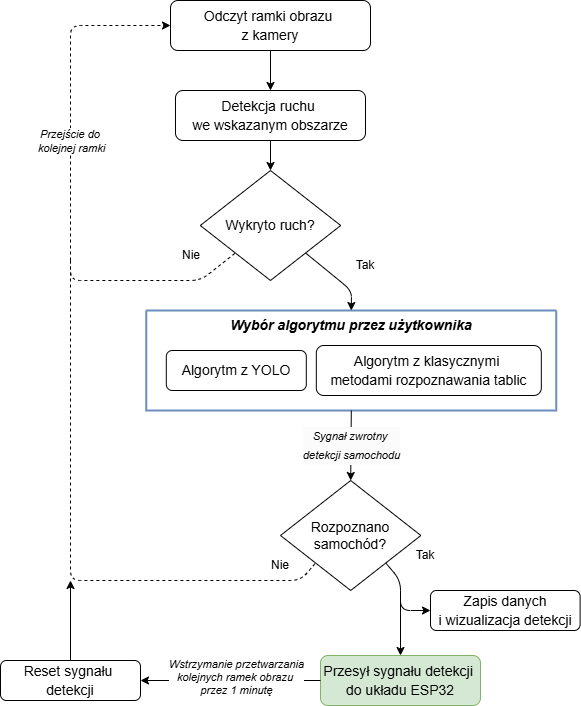

The diagram above was exported from draw.io. Its source (the exported page's mxGraphModel, read from the mxfile embedded in the PNG):
<mxGraphModel dx="1434" dy="746" grid="1" gridSize="10" guides="1" tooltips="1" connect="1" arrows="1" fold="1" page="1" pageScale="1" pageWidth="827" pageHeight="1169" math="0" shadow="0">
  <root>
    <mxCell id="0" />
    <mxCell id="1" parent="0" />
    <mxCell id="hBE5dOoEvn31kRc1G9s9-1" value="" style="edgeStyle=orthogonalEdgeStyle;rounded=0;orthogonalLoop=1;jettySize=auto;html=1;entryX=0.5;entryY=0;entryDx=0;entryDy=0;" edge="1" parent="1" source="hBE5dOoEvn31kRc1G9s9-2" target="hBE5dOoEvn31kRc1G9s9-42">
      <mxGeometry relative="1" as="geometry">
        <mxPoint x="430" y="200" as="targetPoint" />
      </mxGeometry>
    </mxCell>
    <mxCell id="hBE5dOoEvn31kRc1G9s9-2" value="&lt;div style=&quot;font-size: 14px; line-height: 19px; white-space: pre;&quot;&gt;Detekcja ruchu &lt;/div&gt;&lt;div style=&quot;font-size: 14px; line-height: 19px; white-space: pre;&quot;&gt;we wskazanym obszarze&lt;/div&gt;" style="rounded=1;whiteSpace=wrap;html=1;container=0;" vertex="1" parent="1">
      <mxGeometry x="334.99" y="110" width="190" height="50" as="geometry" />
    </mxCell>
    <mxCell id="hBE5dOoEvn31kRc1G9s9-4" style="edgeStyle=orthogonalEdgeStyle;rounded=0;orthogonalLoop=1;jettySize=auto;html=1;exitX=0.5;exitY=1;exitDx=0;exitDy=0;" edge="1" parent="1">
      <mxGeometry relative="1" as="geometry">
        <mxPoint x="290" y="370" as="sourcePoint" />
        <mxPoint x="290" y="370" as="targetPoint" />
      </mxGeometry>
    </mxCell>
    <mxCell id="hBE5dOoEvn31kRc1G9s9-5" value="&lt;div style=&quot;font-size: 14px; line-height: 19px; white-space: pre;&quot;&gt;&lt;span style=&quot;background-color: rgb(213, 232, 212);&quot;&gt;Przesył sygnału detekcji &lt;/span&gt;&lt;/div&gt;&lt;div style=&quot;font-size: 14px; line-height: 19px; white-space: pre;&quot;&gt;&lt;span style=&quot;background-color: rgb(213, 232, 212);&quot;&gt;do układu ESP32&lt;/span&gt;&lt;/div&gt;" style="rounded=1;whiteSpace=wrap;html=1;fillColor=#d5e8d4;strokeColor=#82b366;" vertex="1" parent="1">
      <mxGeometry x="480" y="675" width="160" height="50" as="geometry" />
    </mxCell>
    <mxCell id="hBE5dOoEvn31kRc1G9s9-6" value="Tak" style="text;html=1;align=center;verticalAlign=middle;whiteSpace=wrap;rounded=0;" vertex="1" parent="1">
      <mxGeometry x="495" y="270" width="60" height="30" as="geometry" />
    </mxCell>
    <mxCell id="hBE5dOoEvn31kRc1G9s9-8" value="" style="edgeStyle=orthogonalEdgeStyle;rounded=0;orthogonalLoop=1;jettySize=auto;html=1;" edge="1" parent="1" source="hBE5dOoEvn31kRc1G9s9-9" target="hBE5dOoEvn31kRc1G9s9-2">
      <mxGeometry relative="1" as="geometry" />
    </mxCell>
    <mxCell id="hBE5dOoEvn31kRc1G9s9-9" value="&lt;div style=&quot;font-size: 14px; line-height: 19px; white-space: pre;&quot;&gt;Odczyt ramki obrazu &lt;/div&gt;&lt;div style=&quot;font-size: 14px; line-height: 19px; white-space: pre;&quot;&gt;z kamery&lt;/div&gt;" style="rounded=1;whiteSpace=wrap;html=1;container=0;" vertex="1" parent="1">
      <mxGeometry x="330" y="20" width="199.99" height="50" as="geometry" />
    </mxCell>
    <mxCell id="hBE5dOoEvn31kRc1G9s9-42" value="&lt;span style=&quot;font-size: 14px;&quot;&gt;Wykryto ruch?&lt;/span&gt;" style="rhombus;whiteSpace=wrap;html=1;" vertex="1" parent="1">
      <mxGeometry x="359.8" y="190" width="140.39" height="110" as="geometry" />
    </mxCell>
    <mxCell id="hBE5dOoEvn31kRc1G9s9-44" value="" style="swimlane;startSize=0;strokeWidth=2;fillColor=#dae8fc;strokeColor=#6c8ebf;" vertex="1" parent="1">
      <mxGeometry x="305.81" y="330" width="410" height="100" as="geometry" />
    </mxCell>
    <mxCell id="hBE5dOoEvn31kRc1G9s9-45" value="&lt;i&gt;&lt;b&gt;&lt;font style=&quot;font-size: 14px;&quot;&gt;Wybór algorytmu przez użytkownika&lt;/font&gt;&lt;/b&gt;&lt;/i&gt;" style="text;html=1;align=center;verticalAlign=middle;whiteSpace=wrap;rounded=0;" vertex="1" parent="hBE5dOoEvn31kRc1G9s9-44">
      <mxGeometry width="410" height="30" as="geometry" />
    </mxCell>
    <mxCell id="hBE5dOoEvn31kRc1G9s9-38" value="&lt;div style=&quot;font-size: 14px; line-height: 19px; white-space: pre;&quot;&gt;Algorytm z YOLO&lt;/div&gt;" style="rounded=1;whiteSpace=wrap;html=1;container=0;" vertex="1" parent="hBE5dOoEvn31kRc1G9s9-44">
      <mxGeometry x="20.00000000000001" y="40" width="140" height="40" as="geometry" />
    </mxCell>
    <mxCell id="hBE5dOoEvn31kRc1G9s9-39" value="&lt;div style=&quot;font-size: 14px; line-height: 19px; white-space: pre;&quot;&gt;Algorytm z klasycznymi &lt;/div&gt;&lt;div style=&quot;font-size: 14px; line-height: 19px; white-space: pre;&quot;&gt;metodami rozpoznawania &lt;span style=&quot;background-color: initial;&quot;&gt;tablic&lt;/span&gt;&lt;/div&gt;" style="rounded=1;whiteSpace=wrap;html=1;container=0;" vertex="1" parent="hBE5dOoEvn31kRc1G9s9-44">
      <mxGeometry x="170" y="35" width="225.01" height="50" as="geometry" />
    </mxCell>
    <mxCell id="hBE5dOoEvn31kRc1G9s9-48" value="" style="endArrow=classic;html=1;rounded=1;exitX=1;exitY=1;exitDx=0;exitDy=0;entryX=0.5;entryY=0;entryDx=0;entryDy=0;curved=0;" edge="1" parent="1" source="hBE5dOoEvn31kRc1G9s9-42" target="hBE5dOoEvn31kRc1G9s9-45">
      <mxGeometry width="50" height="50" relative="1" as="geometry">
        <mxPoint x="590" y="410" as="sourcePoint" />
        <mxPoint x="640" y="360" as="targetPoint" />
        <Array as="points">
          <mxPoint x="511" y="310" />
        </Array>
      </mxGeometry>
    </mxCell>
    <mxCell id="hBE5dOoEvn31kRc1G9s9-49" value="Nie" style="text;html=1;align=center;verticalAlign=middle;whiteSpace=wrap;rounded=0;" vertex="1" parent="1">
      <mxGeometry x="320.61" y="260" width="60" height="30" as="geometry" />
    </mxCell>
    <mxCell id="hBE5dOoEvn31kRc1G9s9-52" value="&lt;span style=&quot;font-size: 14px;&quot;&gt;Rozpoznano samochód?&lt;/span&gt;" style="rhombus;whiteSpace=wrap;html=1;" vertex="1" parent="1">
      <mxGeometry x="440" y="500" width="140.39" height="110" as="geometry" />
    </mxCell>
    <mxCell id="hBE5dOoEvn31kRc1G9s9-60" value="" style="endArrow=classic;html=1;rounded=1;entryX=0;entryY=0.5;entryDx=0;entryDy=0;curved=0;dashed=1;" edge="1" parent="1" target="hBE5dOoEvn31kRc1G9s9-9">
      <mxGeometry relative="1" as="geometry">
        <mxPoint x="230" y="280" as="sourcePoint" />
        <mxPoint x="310" y="32.5" as="targetPoint" />
        <Array as="points">
          <mxPoint x="230" y="280" />
          <mxPoint x="230" y="45" />
        </Array>
      </mxGeometry>
    </mxCell>
    <mxCell id="hBE5dOoEvn31kRc1G9s9-61" value="Przejście do&amp;nbsp;&lt;div&gt;kolejnej ramki&lt;/div&gt;" style="edgeLabel;resizable=0;html=1;;align=center;verticalAlign=middle;fontStyle=2" connectable="0" vertex="1" parent="hBE5dOoEvn31kRc1G9s9-60">
      <mxGeometry relative="1" as="geometry">
        <mxPoint y="48" as="offset" />
      </mxGeometry>
    </mxCell>
    <mxCell id="hBE5dOoEvn31kRc1G9s9-64" value="" style="endArrow=classic;html=1;rounded=0;entryX=0.5;entryY=0;entryDx=0;entryDy=0;exitX=0.5;exitY=1;exitDx=0;exitDy=0;" edge="1" parent="1" source="hBE5dOoEvn31kRc1G9s9-44" target="hBE5dOoEvn31kRc1G9s9-52">
      <mxGeometry relative="1" as="geometry">
        <mxPoint x="510.99" y="510" as="sourcePoint" />
        <mxPoint x="610.99" y="510" as="targetPoint" />
      </mxGeometry>
    </mxCell>
    <mxCell id="hBE5dOoEvn31kRc1G9s9-65" value="&lt;div style=&quot;background-color: rgb(251, 251, 251); line-height: 19px; white-space-collapse: preserve;&quot;&gt;&lt;font&gt;Sygnał zwrotny &lt;/font&gt;&lt;/div&gt;&lt;div style=&quot;background-color: rgb(251, 251, 251); line-height: 19px; white-space-collapse: preserve;&quot;&gt;&lt;font&gt;detekcji samochodu&lt;/font&gt;&lt;/div&gt;" style="edgeLabel;resizable=0;html=1;;align=center;verticalAlign=middle;fontStyle=2" connectable="0" vertex="1" parent="hBE5dOoEvn31kRc1G9s9-64">
      <mxGeometry relative="1" as="geometry" />
    </mxCell>
    <mxCell id="hBE5dOoEvn31kRc1G9s9-68" value="" style="endArrow=none;html=1;rounded=1;entryX=0;entryY=1;entryDx=0;entryDy=0;curved=0;dashed=1;" edge="1" parent="1" target="hBE5dOoEvn31kRc1G9s9-52">
      <mxGeometry width="50" height="50" relative="1" as="geometry">
        <mxPoint x="230" y="280" as="sourcePoint" />
        <mxPoint x="330" y="560" as="targetPoint" />
        <Array as="points">
          <mxPoint x="230" y="600" />
          <mxPoint x="460" y="600" />
        </Array>
      </mxGeometry>
    </mxCell>
    <mxCell id="hBE5dOoEvn31kRc1G9s9-69" value="" style="endArrow=none;html=1;rounded=1;entryX=0;entryY=1;entryDx=0;entryDy=0;curved=0;dashed=1;" edge="1" parent="1" target="hBE5dOoEvn31kRc1G9s9-42">
      <mxGeometry width="50" height="50" relative="1" as="geometry">
        <mxPoint x="230" y="280" as="sourcePoint" />
        <mxPoint x="240" y="240" as="targetPoint" />
        <Array as="points">
          <mxPoint x="230" y="300" />
          <mxPoint x="360" y="300" />
        </Array>
      </mxGeometry>
    </mxCell>
    <mxCell id="hBE5dOoEvn31kRc1G9s9-71" value="Nie" style="text;html=1;align=center;verticalAlign=middle;whiteSpace=wrap;rounded=0;" vertex="1" parent="1">
      <mxGeometry x="410" y="570" width="60" height="30" as="geometry" />
    </mxCell>
    <mxCell id="hBE5dOoEvn31kRc1G9s9-72" value="" style="endArrow=classic;html=1;rounded=1;exitX=1;exitY=1;exitDx=0;exitDy=0;entryX=0.5;entryY=0;entryDx=0;entryDy=0;curved=0;" edge="1" parent="1" source="hBE5dOoEvn31kRc1G9s9-52" target="hBE5dOoEvn31kRc1G9s9-5">
      <mxGeometry width="50" height="50" relative="1" as="geometry">
        <mxPoint x="570" y="680" as="sourcePoint" />
        <mxPoint x="620" y="630" as="targetPoint" />
        <Array as="points">
          <mxPoint x="560" y="600" />
        </Array>
      </mxGeometry>
    </mxCell>
    <mxCell id="hBE5dOoEvn31kRc1G9s9-74" value="" style="endArrow=classic;html=1;rounded=1;curved=0;entryX=1;entryY=0.5;entryDx=0;entryDy=0;exitX=0;exitY=0.5;exitDx=0;exitDy=0;" edge="1" parent="1" source="hBE5dOoEvn31kRc1G9s9-5" target="hBE5dOoEvn31kRc1G9s9-80">
      <mxGeometry relative="1" as="geometry">
        <mxPoint x="470" y="750" as="sourcePoint" />
        <mxPoint x="318.3000000000001" y="734.5" as="targetPoint" />
        <Array as="points" />
      </mxGeometry>
    </mxCell>
    <mxCell id="hBE5dOoEvn31kRc1G9s9-75" value="&lt;i&gt;Wstrzymanie przetwarzania&lt;/i&gt;&lt;div&gt;&lt;i&gt;kolejnych ramek obrazu&amp;nbsp;&lt;/i&gt;&lt;/div&gt;&lt;div&gt;&lt;i&gt;przez 1 minutę&lt;/i&gt;&lt;/div&gt;" style="edgeLabel;resizable=0;html=1;;align=center;verticalAlign=middle;" connectable="0" vertex="1" parent="hBE5dOoEvn31kRc1G9s9-74">
      <mxGeometry relative="1" as="geometry">
        <mxPoint x="5" y="-4" as="offset" />
      </mxGeometry>
    </mxCell>
    <mxCell id="hBE5dOoEvn31kRc1G9s9-79" value="Tak" style="text;html=1;align=center;verticalAlign=middle;whiteSpace=wrap;rounded=0;" vertex="1" parent="1">
      <mxGeometry x="555" y="560" width="60" height="30" as="geometry" />
    </mxCell>
    <mxCell id="hBE5dOoEvn31kRc1G9s9-80" value="&lt;div style=&quot;font-size: 14px; line-height: 19px; white-space: pre;&quot;&gt;Reset sygnału &lt;/div&gt;&lt;div style=&quot;font-size: 14px; line-height: 19px; white-space: pre;&quot;&gt;detekcji&lt;/div&gt;" style="rounded=1;whiteSpace=wrap;html=1;container=0;" vertex="1" parent="1">
      <mxGeometry x="160" y="680" width="140" height="40" as="geometry" />
    </mxCell>
    <mxCell id="hBE5dOoEvn31kRc1G9s9-81" value="" style="endArrow=classic;html=1;rounded=0;exitX=0.5;exitY=0;exitDx=0;exitDy=0;" edge="1" parent="1" source="hBE5dOoEvn31kRc1G9s9-80">
      <mxGeometry width="50" height="50" relative="1" as="geometry">
        <mxPoint x="220" y="470" as="sourcePoint" />
        <mxPoint x="230" y="600" as="targetPoint" />
      </mxGeometry>
    </mxCell>
    <mxCell id="hBE5dOoEvn31kRc1G9s9-83" value="&lt;div style=&quot;font-size: 14px; line-height: 19px; white-space: pre;&quot;&gt;Zapis danych&lt;/div&gt;&lt;div style=&quot;font-size: 14px; line-height: 19px; white-space: pre;&quot;&gt;&lt;span style=&quot;background-color: initial;&quot;&gt;i wizualizacja detekcji&lt;/span&gt;&lt;/div&gt;" style="rounded=1;whiteSpace=wrap;html=1;container=0;" vertex="1" parent="1">
      <mxGeometry x="590" y="610" width="149.61" height="40" as="geometry" />
    </mxCell>
    <mxCell id="hBE5dOoEvn31kRc1G9s9-84" value="" style="endArrow=classic;html=1;rounded=1;entryX=0;entryY=0.5;entryDx=0;entryDy=0;curved=0;" edge="1" parent="1" target="hBE5dOoEvn31kRc1G9s9-83">
      <mxGeometry width="50" height="50" relative="1" as="geometry">
        <mxPoint x="560" y="610" as="sourcePoint" />
        <mxPoint x="580" y="620" as="targetPoint" />
        <Array as="points">
          <mxPoint x="560" y="630" />
        </Array>
      </mxGeometry>
    </mxCell>
  </root>
</mxGraphModel>